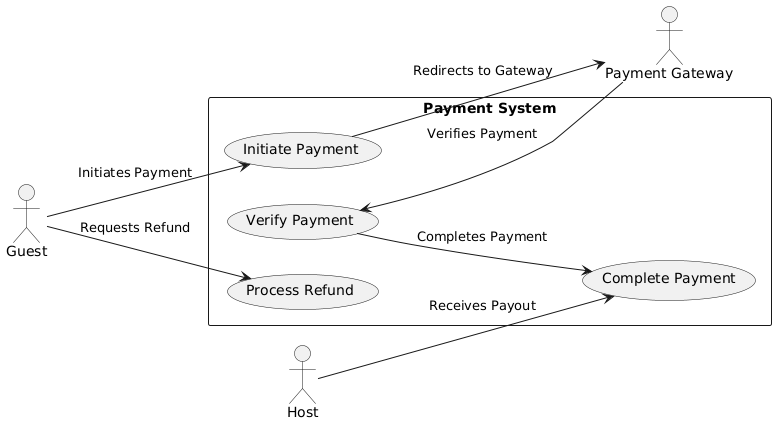

The diagram above was rendered by PlantUML. Its source (embedded in the PNG):
@startuml
left to right direction

actor Guest
actor Host
actor "Payment Gateway" as Gateway

rectangle "Payment System" {
    usecase "Initiate Payment" as UC1
    usecase "Verify Payment" as UC2
    usecase "Complete Payment" as UC3
    usecase "Process Refund" as UC4
}

Guest --> UC1 : Initiates Payment
UC1 --> Gateway : Redirects to Gateway
Gateway --> UC2 : Verifies Payment
UC2 --> UC3 : Completes Payment
Host --> UC3 : Receives Payout
Guest --> UC4 : Requests Refund
@enduml